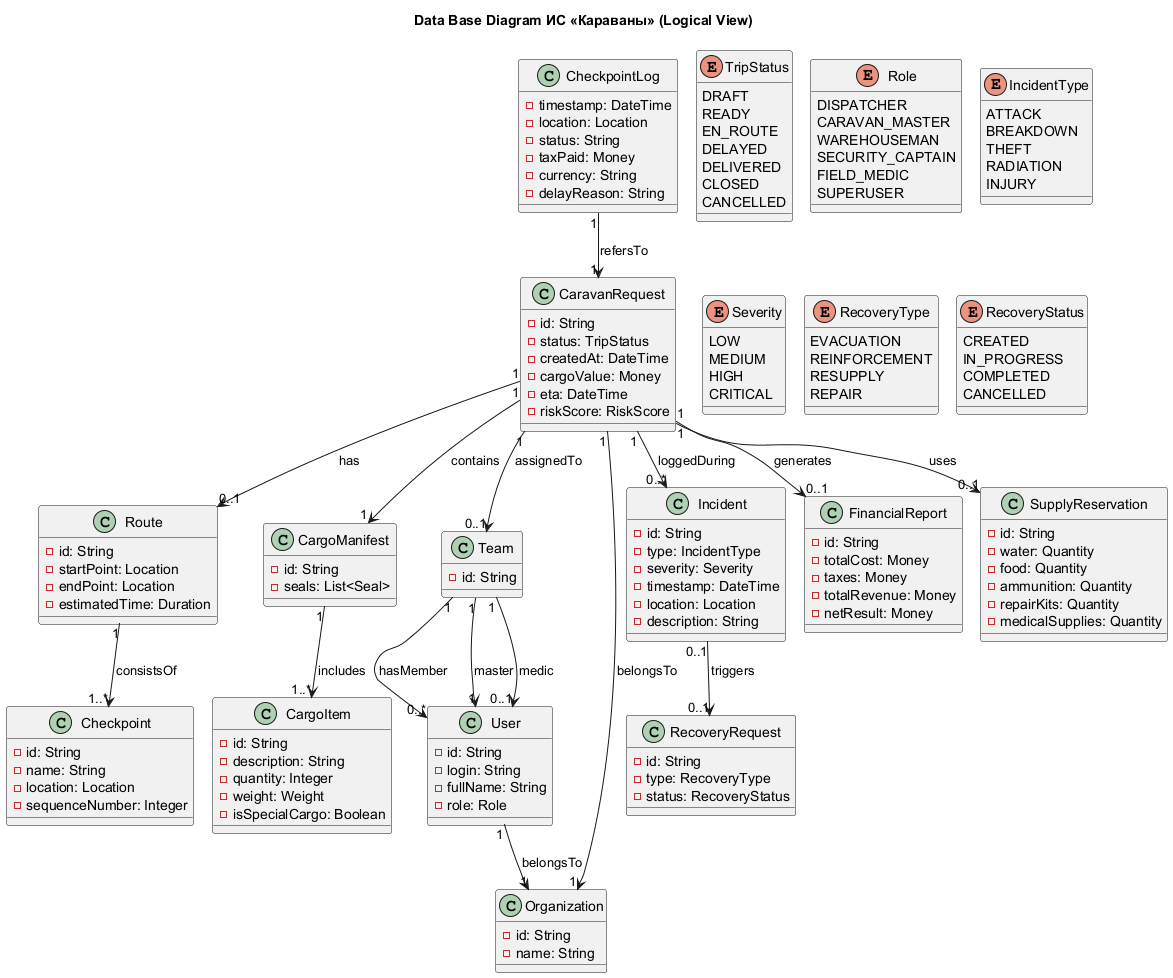

The diagram above was rendered by PlantUML. Its source (embedded in the PNG):
@startuml DB_LogicalView
!pragma layout smetana
title Data Base Diagram ИС «Караваны» (Logical View)

class CaravanRequest {
    - id: String
    - status: TripStatus
    - createdAt: DateTime
    - cargoValue: Money
    - eta: DateTime
    - riskScore: RiskScore
}

enum TripStatus {
    DRAFT
    READY
    EN_ROUTE
    DELAYED
    DELIVERED
    CLOSED
    CANCELLED
}

class Route {
    - id: String
    - startPoint: Location
    - endPoint: Location
    - estimatedTime: Duration
}

class Checkpoint {
    - id: String
    - name: String
    - location: Location
    - sequenceNumber: Integer
}

class CargoManifest {
    - id: String
    - seals: List<Seal>
}

class CargoItem {
    - id: String
    - description: String
    - quantity: Integer
    - weight: Weight
    - isSpecialCargo: Boolean
}

class Team {
    - id: String
}

class User {
    - id: String
    - login: String
    - fullName: String
    - role: Role
}

enum Role {
    DISPATCHER
    CARAVAN_MASTER
    WAREHOUSEMAN
    SECURITY_CAPTAIN
    FIELD_MEDIC
    SUPERUSER
}

class Organization {
    - id: String
    - name: String
}

class Incident {
    - id: String
    - type: IncidentType
    - severity: Severity
    - timestamp: DateTime
    - location: Location
    - description: String
}

enum IncidentType {
    ATTACK
    BREAKDOWN
    THEFT
    RADIATION
    INJURY
}

enum Severity {
    LOW
    MEDIUM
    HIGH
    CRITICAL
}

class RecoveryRequest {
    - id: String
    - type: RecoveryType
    - status: RecoveryStatus
}

enum RecoveryType {
    EVACUATION
    REINFORCEMENT
    RESUPPLY
    REPAIR
}

enum RecoveryStatus {
    CREATED
    IN_PROGRESS
    COMPLETED
    CANCELLED
}

class CheckpointLog {
    - timestamp: DateTime
    - location: Location
    - status: String
    - taxPaid: Money
    - currency: String
    - delayReason: String
}

class FinancialReport {
    - id: String
    - totalCost: Money
    - taxes: Money
    - totalRevenue: Money
    - netResult: Money
}

class SupplyReservation {
    - id: String
    - water: Quantity
    - food: Quantity
    - ammunition: Quantity
    - repairKits: Quantity
    - medicalSupplies: Quantity
}

' Связи
CaravanRequest "1" --> "0..1" Route : has
CaravanRequest "1" --> "1" CargoManifest : contains
CaravanRequest "1" --> "0..1" Team : assignedTo
CaravanRequest "1" --> "0..*" Incident : loggedDuring
CaravanRequest "1" --> "0..1" FinancialReport : generates
CaravanRequest "1" --> "0..1" SupplyReservation : uses
Route "1" --> "1..*" Checkpoint : consistsOf
CargoManifest "1" --> "1..*" CargoItem : includes
Team "1" --> "0..*" User : hasMember
Team "1" --> "1" User : master
Team "1" --> "0..1" User : medic
User "1" --> "1" Organization : belongsTo
CaravanRequest "1" --> "1" Organization : belongsTo
Incident "0..1" --> "0..1" RecoveryRequest : triggers
CheckpointLog "1" --> "1" CaravanRequest : refersTo
@enduml